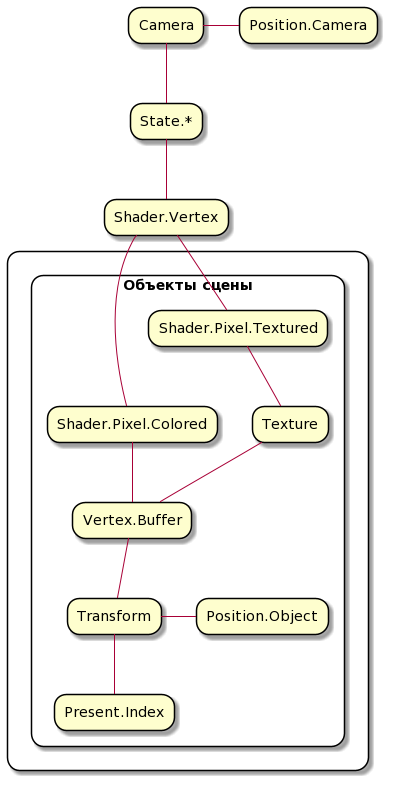

The diagram above was rendered by PlantUML. Its source (embedded in the PNG):
@startuml
skinparam rectangle {
  roundCorner 25
}

rectangle Camera
rectangle Position.Camera
rectangle "State.*" as State.Common
rectangle Shader.Vertex

rectangle {
rectangle "Объекты сцены" {

rectangle Shader.Pixel.Colored
rectangle Shader.Pixel.Textured
rectangle Texture
rectangle Vertex.Buffer
rectangle Transform
rectangle Position.Object
rectangle Present.Index

}
}

Camera -down- State.Common
Camera -right- Position.Camera
State.Common -down- Shader.Vertex
Shader.Vertex -down- Shader.Pixel.Colored
Shader.Vertex -down- Shader.Pixel.Textured
Shader.Pixel.Textured -down- Texture
Texture -down- Vertex.Buffer
Shader.Pixel.Colored -down- Vertex.Buffer
Vertex.Buffer -down- Transform
Transform -right- Position.Object
Transform -down- Present.Index
@enduml